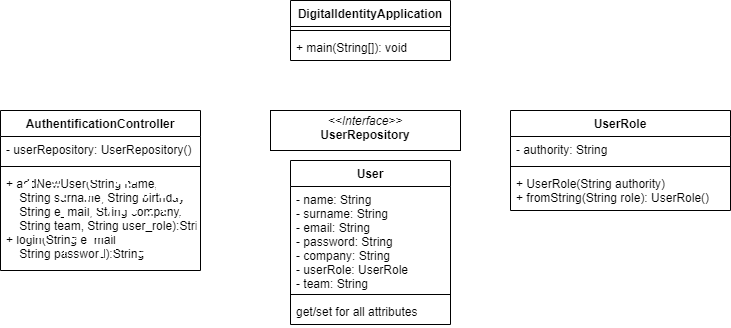

The diagram above was exported from draw.io. Its source (the exported page's mxGraphModel, read from the mxfile embedded in the PNG):
<mxGraphModel dx="1185" dy="628" grid="1" gridSize="10" guides="1" tooltips="1" connect="1" arrows="1" fold="1" page="1" pageScale="1" pageWidth="827" pageHeight="1169" math="0" shadow="0">
  <root>
    <mxCell id="WIyWlLk6GJQsqaUBKTNV-0" />
    <mxCell id="WIyWlLk6GJQsqaUBKTNV-1" parent="WIyWlLk6GJQsqaUBKTNV-0" />
    <mxCell id="gSj6B6sP5ELEfm5BZmkN-4" value="DigitalIdentityApplication" style="swimlane;fontStyle=1;align=center;verticalAlign=top;childLayout=stackLayout;horizontal=1;startSize=26;horizontalStack=0;resizeParent=1;resizeParentMax=0;resizeLast=0;collapsible=1;marginBottom=0;" parent="WIyWlLk6GJQsqaUBKTNV-1" vertex="1">
      <mxGeometry x="360" y="10" width="160" height="60" as="geometry" />
    </mxCell>
    <mxCell id="gSj6B6sP5ELEfm5BZmkN-6" value="" style="line;strokeWidth=1;fillColor=none;align=left;verticalAlign=middle;spacingTop=-1;spacingLeft=3;spacingRight=3;rotatable=0;labelPosition=right;points=[];portConstraint=eastwest;" parent="gSj6B6sP5ELEfm5BZmkN-4" vertex="1">
      <mxGeometry y="26" width="160" height="8" as="geometry" />
    </mxCell>
    <mxCell id="gSj6B6sP5ELEfm5BZmkN-7" value="+ main(String[]): void" style="text;strokeColor=none;fillColor=none;align=left;verticalAlign=top;spacingLeft=4;spacingRight=4;overflow=hidden;rotatable=0;points=[[0,0.5],[1,0.5]];portConstraint=eastwest;" parent="gSj6B6sP5ELEfm5BZmkN-4" vertex="1">
      <mxGeometry y="34" width="160" height="26" as="geometry" />
    </mxCell>
    <mxCell id="N2hNdd3jBxfEb-9sSBss-23" value="AuthentificationController" style="swimlane;fontStyle=1;align=center;verticalAlign=top;childLayout=stackLayout;horizontal=1;startSize=26;horizontalStack=0;resizeParent=1;resizeParentMax=0;resizeLast=0;collapsible=1;marginBottom=0;" vertex="1" parent="WIyWlLk6GJQsqaUBKTNV-1">
      <mxGeometry x="70" y="120" width="200" height="160" as="geometry" />
    </mxCell>
    <mxCell id="N2hNdd3jBxfEb-9sSBss-24" value="- userRepository: UserRepository()" style="text;strokeColor=none;fillColor=none;align=left;verticalAlign=top;spacingLeft=4;spacingRight=4;overflow=hidden;rotatable=0;points=[[0,0.5],[1,0.5]];portConstraint=eastwest;" vertex="1" parent="N2hNdd3jBxfEb-9sSBss-23">
      <mxGeometry y="26" width="200" height="26" as="geometry" />
    </mxCell>
    <mxCell id="N2hNdd3jBxfEb-9sSBss-25" value="" style="line;strokeWidth=1;fillColor=none;align=left;verticalAlign=middle;spacingTop=-1;spacingLeft=3;spacingRight=3;rotatable=0;labelPosition=right;points=[];portConstraint=eastwest;" vertex="1" parent="N2hNdd3jBxfEb-9sSBss-23">
      <mxGeometry y="52" width="200" height="8" as="geometry" />
    </mxCell>
    <mxCell id="N2hNdd3jBxfEb-9sSBss-26" value="+ addNewUser(String name,&#10;    String surname, String birthday,&#10;    String e_mail, String company,&#10;    String team, String user_role):String&#10;+ login(String e_mail,&#10;    String password):String&#10;" style="text;strokeColor=none;fillColor=none;align=left;verticalAlign=top;spacingLeft=4;spacingRight=4;overflow=hidden;rotatable=0;points=[[0,0.5],[1,0.5]];portConstraint=eastwest;" vertex="1" parent="N2hNdd3jBxfEb-9sSBss-23">
      <mxGeometry y="60" width="200" height="100" as="geometry" />
    </mxCell>
    <mxCell id="N2hNdd3jBxfEb-9sSBss-27" value="&lt;p style=&quot;margin:0px;margin-top:4px;text-align:center;&quot;&gt;&lt;i&gt;&amp;lt;&amp;lt;Interface&amp;gt;&amp;gt;&lt;/i&gt;&lt;br&gt;&lt;b&gt;UserRepository&lt;/b&gt;&lt;/p&gt;&lt;p style=&quot;margin:0px;margin-left:4px;&quot;&gt;&lt;br&gt;&lt;/p&gt;&lt;p style=&quot;margin:0px;margin-left:4px;&quot;&gt;&lt;br&gt;&lt;/p&gt;" style="verticalAlign=top;align=left;overflow=fill;fontSize=12;fontFamily=Helvetica;html=1;" vertex="1" parent="WIyWlLk6GJQsqaUBKTNV-1">
      <mxGeometry x="340" y="120" width="190" height="40" as="geometry" />
    </mxCell>
    <mxCell id="N2hNdd3jBxfEb-9sSBss-28" value="User" style="swimlane;fontStyle=1;align=center;verticalAlign=top;childLayout=stackLayout;horizontal=1;startSize=26;horizontalStack=0;resizeParent=1;resizeParentMax=0;resizeLast=0;collapsible=1;marginBottom=0;" vertex="1" parent="WIyWlLk6GJQsqaUBKTNV-1">
      <mxGeometry x="360" y="170" width="160" height="164" as="geometry" />
    </mxCell>
    <mxCell id="N2hNdd3jBxfEb-9sSBss-29" value="- name: String&#10;- surname: String&#10;- email: String&#10;- password: String&#10;- company: String&#10;- userRole: UserRole&#10;- team: String" style="text;strokeColor=none;fillColor=none;align=left;verticalAlign=top;spacingLeft=4;spacingRight=4;overflow=hidden;rotatable=0;points=[[0,0.5],[1,0.5]];portConstraint=eastwest;" vertex="1" parent="N2hNdd3jBxfEb-9sSBss-28">
      <mxGeometry y="26" width="160" height="104" as="geometry" />
    </mxCell>
    <mxCell id="N2hNdd3jBxfEb-9sSBss-30" value="" style="line;strokeWidth=1;fillColor=none;align=left;verticalAlign=middle;spacingTop=-1;spacingLeft=3;spacingRight=3;rotatable=0;labelPosition=right;points=[];portConstraint=eastwest;" vertex="1" parent="N2hNdd3jBxfEb-9sSBss-28">
      <mxGeometry y="130" width="160" height="8" as="geometry" />
    </mxCell>
    <mxCell id="N2hNdd3jBxfEb-9sSBss-31" value="get/set for all attributes" style="text;strokeColor=none;fillColor=none;align=left;verticalAlign=top;spacingLeft=4;spacingRight=4;overflow=hidden;rotatable=0;points=[[0,0.5],[1,0.5]];portConstraint=eastwest;" vertex="1" parent="N2hNdd3jBxfEb-9sSBss-28">
      <mxGeometry y="138" width="160" height="26" as="geometry" />
    </mxCell>
    <mxCell id="N2hNdd3jBxfEb-9sSBss-32" value="UserRole" style="swimlane;fontStyle=1;align=center;verticalAlign=top;childLayout=stackLayout;horizontal=1;startSize=26;horizontalStack=0;resizeParent=1;resizeParentMax=0;resizeLast=0;collapsible=1;marginBottom=0;" vertex="1" parent="WIyWlLk6GJQsqaUBKTNV-1">
      <mxGeometry x="580" y="120" width="220" height="100" as="geometry" />
    </mxCell>
    <mxCell id="N2hNdd3jBxfEb-9sSBss-33" value="- authority: String" style="text;strokeColor=none;fillColor=none;align=left;verticalAlign=top;spacingLeft=4;spacingRight=4;overflow=hidden;rotatable=0;points=[[0,0.5],[1,0.5]];portConstraint=eastwest;" vertex="1" parent="N2hNdd3jBxfEb-9sSBss-32">
      <mxGeometry y="26" width="220" height="26" as="geometry" />
    </mxCell>
    <mxCell id="N2hNdd3jBxfEb-9sSBss-34" value="" style="line;strokeWidth=1;fillColor=none;align=left;verticalAlign=middle;spacingTop=-1;spacingLeft=3;spacingRight=3;rotatable=0;labelPosition=right;points=[];portConstraint=eastwest;" vertex="1" parent="N2hNdd3jBxfEb-9sSBss-32">
      <mxGeometry y="52" width="220" height="8" as="geometry" />
    </mxCell>
    <mxCell id="N2hNdd3jBxfEb-9sSBss-35" value="+ UserRole(String authority)&#10;+ fromString(String role): UserRole()" style="text;strokeColor=none;fillColor=none;align=left;verticalAlign=top;spacingLeft=4;spacingRight=4;overflow=hidden;rotatable=0;points=[[0,0.5],[1,0.5]];portConstraint=eastwest;" vertex="1" parent="N2hNdd3jBxfEb-9sSBss-32">
      <mxGeometry y="60" width="220" height="40" as="geometry" />
    </mxCell>
  </root>
</mxGraphModel>